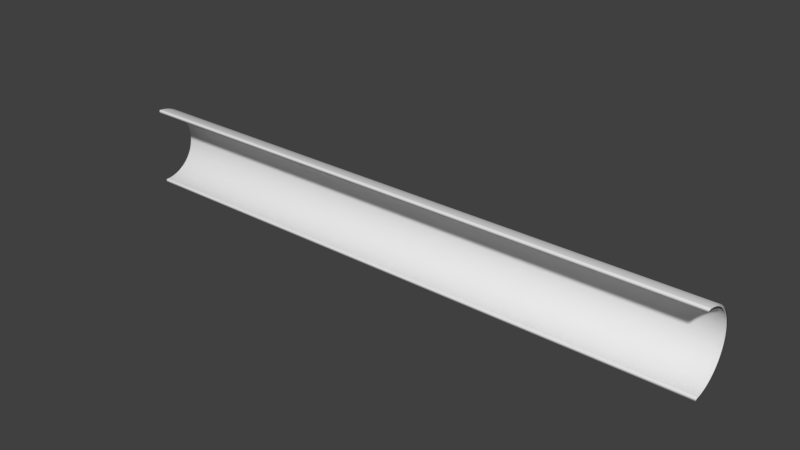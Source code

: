 # Source: Tunnel.blend  (saved by Blender 2.79.0; exported with 4.5.12 LTS)
import bpy
from mathutils import Matrix  # noqa: F401  (used for matrix-valued properties, if any)

bpy.ops.wm.read_factory_settings(use_empty=True)
scene = bpy.context.scene
scene.name = 'Scene'

# ---- collections
col_collection_1 = bpy.data.collections.new('Collection 1'); scene.collection.children.link(col_collection_1)

# ---- world
world_world = bpy.data.worlds.new('World'); scene.world = world_world
world_world.color = (0.05088, 0.05088, 0.05088)
world_world.use_sun_shadow = False
world_world.sun_shadow_jitter_overblur = 0.0
world_world.cycles.sampling_method = 'MANUAL'

# ---- meshes
me_cylinder_002 = bpy.data.meshes.new('Cylinder.002')
me_cylinder_002.from_pydata([(1.051e-07, 0.9214, -1.0), (1.051e-07, 0.9214, 1.0), (0.05357, 0.9198, -1.0), (0.05357, 0.9198, 1.0), (0.107, 0.9152, -1.0), (0.107, 0.9152, 1.0), (0.16, 0.9074, -1.0), (0.16, 0.9074, 1.0), (0.2125, 0.8966, -1.0), (0.2125, 0.8966, 1.0), (0.2643, 0.8827, -1.0), (0.2643, 0.8827, 1.0), (0.3151, 0.8658, -1.0), (0.3151, 0.8658, 1.0), (0.3649, 0.846, -1.0), (0.3649, 0.846, 1.0), (0.4135, 0.8234, -1.0), (0.4135, 0.8234, 1.0), (0.4607, 0.798, -1.0), (0.4607, 0.798, 1.0), (0.5063, 0.7698, -1.0), (0.5063, 0.7698, 1.0), (0.5502, 0.7391, -1.0), (0.5502, 0.7391, 1.0), (0.5923, 0.7058, -1.0), (0.5923, 0.7058, 1.0), (0.6323, 0.6702, -1.0), (0.6323, 0.6702, 1.0), (0.6702, 0.6323, -1.0), (0.6702, 0.6323, 1.0), (0.7058, 0.5923, -1.0), (0.7058, 0.5923, 1.0), (0.7391, 0.5502, -1.0), (0.7391, 0.5502, 1.0), (0.7698, 0.5063, -1.0), (0.7698, 0.5063, 1.0), (0.798, 0.4607, -1.0), (0.798, 0.4607, 1.0), (0.8234, 0.4135, -1.0), (0.8234, 0.4135, 1.0), (0.846, 0.3649, -1.0), (0.846, 0.3649, 1.0), (0.8658, 0.3151, -1.0), (0.8658, 0.3151, 1.0), (0.8827, 0.2643, -1.0), (0.8827, 0.2643, 1.0), (0.8966, 0.2125, -1.0), (0.8966, 0.2125, 1.0), (0.9074, 0.16, -1.0), (0.9074, 0.16, 1.0), (0.9152, 0.107, -1.0), (0.9152, 0.107, 1.0), (0.9198, 0.05358, -1.0), (0.9198, 0.05358, 1.0), (0.9214, 3.928e-07, -1.0), (0.9214, 3.928e-07, 1.0), (-0.9214, -4.248e-07, -1.0), (-0.9214, -4.248e-07, 1.0), (-0.9198, 0.05357, -1.0), (-0.9198, 0.05357, 1.0), (-0.9152, 0.107, -1.0), (-0.9152, 0.107, 1.0), (-0.9074, 0.16, -1.0), (-0.9074, 0.16, 1.0), (-0.8966, 0.2125, -1.0), (-0.8966, 0.2125, 1.0), (-0.8827, 0.2643, -1.0), (-0.8827, 0.2643, 1.0), (-0.8658, 0.3151, -1.0), (-0.8658, 0.3151, 1.0), (-0.846, 0.3649, -1.0), (-0.846, 0.3649, 1.0), (-0.8234, 0.4135, -1.0), (-0.8234, 0.4135, 1.0), (-0.798, 0.4607, -1.0), (-0.798, 0.4607, 1.0), (-0.7698, 0.5063, -1.0), (-0.7698, 0.5063, 1.0), (-0.7391, 0.5502, -1.0), (-0.7391, 0.5502, 1.0), (-0.7058, 0.5923, -1.0), (-0.7058, 0.5923, 1.0), (-0.6702, 0.6323, -1.0), (-0.6702, 0.6323, 1.0), (-0.6323, 0.6702, -1.0), (-0.6323, 0.6702, 1.0), (-0.5923, 0.7058, -1.0), (-0.5923, 0.7058, 1.0), (-0.5502, 0.7391, -1.0), (-0.5502, 0.7391, 1.0), (-0.5063, 0.7698, -1.0), (-0.5063, 0.7698, 1.0), (-0.4607, 0.798, -1.0), (-0.4607, 0.798, 1.0), (-0.4135, 0.8234, -1.0), (-0.4135, 0.8234, 1.0), (-0.365, 0.846, -1.0), (-0.365, 0.846, 1.0), (-0.3151, 0.8658, -1.0), (-0.3151, 0.8658, 1.0), (-0.2643, 0.8827, -1.0), (-0.2643, 0.8827, 1.0), (-0.2125, 0.8966, -1.0), (-0.2125, 0.8966, 1.0), (-0.16, 0.9074, -1.0), (-0.16, 0.9074, 1.0), (-0.107, 0.9152, -1.0), (-0.107, 0.9152, 1.0), (-0.05358, 0.9198, -1.0), (-0.05358, 0.9198, 1.0), (0.05814, 0.9983, 1.0), (0.0, 1.0, 1.0), (0.1161, 0.9932, 1.0), (0.1736, 0.9848, 1.0), (0.2306, 0.973, 1.0), (0.2868, 0.958, 1.0), (0.342, 0.9397, 1.0), (0.3961, 0.9182, 1.0), (0.4488, 0.8936, 1.0), (0.5, 0.866, 1.0), (0.5495, 0.8355, 1.0), (0.5972, 0.8021, 1.0), (0.6428, 0.766, 1.0), (0.6862, 0.7274, 1.0), (0.7274, 0.6862, 1.0), (0.766, 0.6428, 1.0), (0.8021, 0.5972, 1.0), (0.8355, 0.5495, 1.0), (0.866, 0.5, 1.0), (0.8936, 0.4488, 1.0), (0.9182, 0.3961, 1.0), (0.9397, 0.342, 1.0), (0.958, 0.2868, 1.0), (0.973, 0.2306, 1.0), (0.9848, 0.1736, 1.0), (0.9932, 0.1161, 1.0), (0.9983, 0.05815, 1.0), (1.0, 4.331e-07, 1.0), (-1.0, -4.649e-07, 1.0), (-0.9983, 0.05814, 1.0), (-0.9932, 0.1161, 1.0), (-0.9848, 0.1736, 1.0), (-0.973, 0.2306, 1.0), (-0.958, 0.2868, 1.0), (-0.9397, 0.342, 1.0), (-0.9182, 0.3961, 1.0), (-0.8936, 0.4488, 1.0), (-0.866, 0.5, 1.0), (-0.8355, 0.5495, 1.0), (-0.8021, 0.5972, 1.0), (-0.766, 0.6428, 1.0), (-0.7274, 0.6862, 1.0), (-0.6862, 0.7274, 1.0), (-0.6428, 0.766, 1.0), (-0.5972, 0.8021, 1.0), (-0.5495, 0.8355, 1.0), (-0.5, 0.866, 1.0), (-0.4488, 0.8936, 1.0), (-0.3961, 0.9182, 1.0), (-0.342, 0.9397, 1.0), (-0.2868, 0.958, 1.0), (-0.2306, 0.973, 1.0), (-0.1737, 0.9848, 1.0), (-0.1161, 0.9932, 1.0), (-0.05815, 0.9983, 1.0), (0.0, 1.0, -1.0), (0.05814, 0.9983, -1.0), (0.1161, 0.9932, -1.0), (0.1736, 0.9848, -1.0), (0.2306, 0.973, -1.0), (0.2868, 0.958, -1.0), (0.342, 0.9397, -1.0), (0.3961, 0.9182, -1.0), (0.4488, 0.8936, -1.0), (0.5, 0.866, -1.0), (0.5495, 0.8355, -1.0), (0.5972, 0.8021, -1.0), (0.6428, 0.766, -1.0), (0.6862, 0.7274, -1.0), (0.7274, 0.6862, -1.0), (0.766, 0.6428, -1.0), (0.8021, 0.5972, -1.0), (0.8355, 0.5495, -1.0), (0.866, 0.5, -1.0), (0.8936, 0.4488, -1.0), (0.9182, 0.3961, -1.0), (0.9397, 0.342, -1.0), (0.958, 0.2868, -1.0), (0.973, 0.2306, -1.0), (0.9848, 0.1736, -1.0), (0.9932, 0.1161, -1.0), (0.9983, 0.05815, -1.0), (1.0, 4.331e-07, -1.0), (-1.0, -4.649e-07, -1.0), (-0.9983, 0.05814, -1.0), (-0.9932, 0.1161, -1.0), (-0.9848, 0.1736, -1.0), (-0.973, 0.2306, -1.0), (-0.958, 0.2868, -1.0), (-0.9397, 0.342, -1.0), (-0.9182, 0.3961, -1.0), (-0.8936, 0.4488, -1.0), (-0.866, 0.5, -1.0), (-0.8355, 0.5495, -1.0), (-0.8021, 0.5972, -1.0), (-0.766, 0.6428, -1.0), (-0.7274, 0.6862, -1.0), (-0.6862, 0.7274, -1.0), (-0.6428, 0.766, -1.0), (-0.5972, 0.8021, -1.0), (-0.5495, 0.8355, -1.0), (-0.5, 0.866, -1.0), (-0.4488, 0.8936, -1.0), (-0.3961, 0.9182, -1.0), (-0.342, 0.9397, -1.0), (-0.2868, 0.958, -1.0), (-0.2306, 0.973, -1.0), (-0.1737, 0.9848, -1.0), (-0.1161, 0.9932, -1.0), (-0.05815, 0.9983, -1.0)], [], [(165, 111, 110, 166), (166, 110, 112, 167), (167, 112, 113, 168), (168, 113, 114, 169), (169, 114, 115, 170), (170, 115, 116, 171), (171, 116, 117, 172), (172, 117, 118, 173), (173, 118, 119, 174), (174, 119, 120, 175), (175, 120, 121, 176), (176, 121, 122, 177), (177, 122, 123, 178), (178, 123, 124, 179), (179, 124, 125, 180), (180, 125, 126, 181), (181, 126, 127, 182), (182, 127, 128, 183), (183, 128, 129, 184), (184, 129, 130, 185), (185, 130, 131, 186), (186, 131, 132, 187), (187, 132, 133, 188), (188, 133, 134, 189), (189, 134, 135, 190), (190, 135, 136, 191), (191, 136, 137, 192), (193, 138, 139, 194), (194, 139, 140, 195), (195, 140, 141, 196), (196, 141, 142, 197), (197, 142, 143, 198), (198, 143, 144, 199), (199, 144, 145, 200), (200, 145, 146, 201), (201, 146, 147, 202), (202, 147, 148, 203), (203, 148, 149, 204), (204, 149, 150, 205), (205, 150, 151, 206), (206, 151, 152, 207), (207, 152, 153, 208), (208, 153, 154, 209), (209, 154, 155, 210), (210, 155, 156, 211), (211, 156, 157, 212), (212, 157, 158, 213), (213, 158, 159, 214), (214, 159, 160, 215), (215, 160, 161, 216), (216, 161, 162, 217), (217, 162, 163, 218), (218, 163, 164, 219), (219, 164, 111, 165), (1, 3, 110, 111), (3, 5, 112, 110), (5, 7, 113, 112), (7, 9, 114, 113), (9, 11, 115, 114), (11, 13, 116, 115), (13, 15, 117, 116), (15, 17, 118, 117), (17, 19, 119, 118), (19, 21, 120, 119), (21, 23, 121, 120), (23, 25, 122, 121), (25, 27, 123, 122), (27, 29, 124, 123), (29, 31, 125, 124), (31, 33, 126, 125), (33, 35, 127, 126), (35, 37, 128, 127), (37, 39, 129, 128), (39, 41, 130, 129), (41, 43, 131, 130), (43, 45, 132, 131), (45, 47, 133, 132), (47, 49, 134, 133), (49, 51, 135, 134), (51, 53, 136, 135), (53, 55, 137, 136), (57, 59, 139, 138), (59, 61, 140, 139), (61, 63, 141, 140), (63, 65, 142, 141), (65, 67, 143, 142), (67, 69, 144, 143), (69, 71, 145, 144), (71, 73, 146, 145), (73, 75, 147, 146), (75, 77, 148, 147), (77, 79, 149, 148), (79, 81, 150, 149), (81, 83, 151, 150), (83, 85, 152, 151), (85, 87, 153, 152), (87, 89, 154, 153), (89, 91, 155, 154), (91, 93, 156, 155), (93, 95, 157, 156), (95, 97, 158, 157), (97, 99, 159, 158), (99, 101, 160, 159), (101, 103, 161, 160), (103, 105, 162, 161), (105, 107, 163, 162), (107, 109, 164, 163), (109, 1, 111, 164), (2, 0, 165, 166), (4, 2, 166, 167), (6, 4, 167, 168), (8, 6, 168, 169), (10, 8, 169, 170), (12, 10, 170, 171), (14, 12, 171, 172), (16, 14, 172, 173), (18, 16, 173, 174), (20, 18, 174, 175), (22, 20, 175, 176), (24, 22, 176, 177), (26, 24, 177, 178), (28, 26, 178, 179), (30, 28, 179, 180), (32, 30, 180, 181), (34, 32, 181, 182), (36, 34, 182, 183), (38, 36, 183, 184), (40, 38, 184, 185), (42, 40, 185, 186), (44, 42, 186, 187), (46, 44, 187, 188), (48, 46, 188, 189), (50, 48, 189, 190), (52, 50, 190, 191), (54, 52, 191, 192), (58, 56, 193, 194), (60, 58, 194, 195), (62, 60, 195, 196), (64, 62, 196, 197), (66, 64, 197, 198), (68, 66, 198, 199), (70, 68, 199, 200), (72, 70, 200, 201), (74, 72, 201, 202), (76, 74, 202, 203), (78, 76, 203, 204), (80, 78, 204, 205), (82, 80, 205, 206), (84, 82, 206, 207), (86, 84, 207, 208), (88, 86, 208, 209), (90, 88, 209, 210), (92, 90, 210, 211), (94, 92, 211, 212), (96, 94, 212, 213), (98, 96, 213, 214), (100, 98, 214, 215), (102, 100, 215, 216), (104, 102, 216, 217), (106, 104, 217, 218), (108, 106, 218, 219), (0, 108, 219, 165), (57, 56, 58, 59), (59, 58, 60, 61), (61, 60, 62, 63), (63, 62, 64, 65), (65, 64, 66, 67), (67, 66, 68, 69), (69, 68, 70, 71), (71, 70, 72, 73), (73, 72, 74, 75), (75, 74, 76, 77), (77, 76, 78, 79), (79, 78, 80, 81), (81, 80, 82, 83), (83, 82, 84, 85), (85, 84, 86, 87), (87, 86, 88, 89), (89, 88, 90, 91), (91, 90, 92, 93), (93, 92, 94, 95), (95, 94, 96, 97), (97, 96, 98, 99), (99, 98, 100, 101), (101, 100, 102, 103), (103, 102, 104, 105), (105, 104, 106, 107), (107, 106, 108, 109), (109, 108, 0, 1), (1, 0, 2, 3), (3, 2, 4, 5), (5, 4, 6, 7), (7, 6, 8, 9), (9, 8, 10, 11), (11, 10, 12, 13), (13, 12, 14, 15), (15, 14, 16, 17), (17, 16, 18, 19), (19, 18, 20, 21), (21, 20, 22, 23), (23, 22, 24, 25), (25, 24, 26, 27), (27, 26, 28, 29), (29, 28, 30, 31), (31, 30, 32, 33), (33, 32, 34, 35), (35, 34, 36, 37), (37, 36, 38, 39), (39, 38, 40, 41), (41, 40, 42, 43), (43, 42, 44, 45), (45, 44, 46, 47), (47, 46, 48, 49), (49, 48, 50, 51), (51, 50, 52, 53), (53, 52, 54, 55), (137, 55, 54, 192), (193, 56, 57, 138)])
me_cylinder_002.polygons.foreach_set('use_smooth', [True] * 218)
me_cylinder_002.use_remesh_preserve_volume = False
me_cylinder_002.use_remesh_preserve_attributes = False
me_cylinder_002.use_mirror_vertex_groups = False
me_cylinder_002.update()

# ---- objects
ob_cylinder = bpy.data.objects.new('Cylinder', me_cylinder_002)

# ---- transforms, parenting, visibility, modifiers, constraints
ob_cylinder.location = (0.0, 0.0, 0.0)
ob_cylinder.rotation_euler = (-0.0, 1.571, 0.0)
ob_cylinder.scale = (1.0, 1.0, 7.516)
ob_cylinder.lineart.crease_threshold = 0.0

# ---- collection membership
col_collection_1.objects.link(ob_cylinder)

# ---- scene / render settings (as saved in the file)
scene.frame_start = 1; scene.frame_end = 250; scene.frame_set(1)
scene.render.engine = 'BLENDER_EEVEE_NEXT'
scene.render.resolution_percentage = 50
scene.render.dither_intensity = 0.0
scene.cycles.use_denoising = False
scene.cycles.samples = 128
scene.cycles.sampling_pattern = 'TABULATED_SOBOL'
scene.cycles.use_adaptive_sampling = False
scene.cycles.use_light_tree = False
scene.cycles.blur_glossy = 0.0
scene.cycles.sample_clamp_indirect = 0.0
scene.view_settings.view_transform = 'Standard'
bpy.context.view_layer.update()

# ---- added for rendering (the .blend has no active camera and no usable light): camera, sun
cam_auto = bpy.data.cameras.new('AutoCamera')
cam_auto.lens = 50.0
cam_auto.sensor_width = 36.0
cam_auto.clip_end = 1000.0
ob_auto_camera = bpy.data.objects.new('AutoCamera', cam_auto)
scene.collection.objects.link(ob_auto_camera)
ob_auto_camera.location = (14.0604, -16.3725, 11.2484)
ob_auto_camera.rotation_euler = (1.09748, -7.21219e-08, 0.694738)
scene.camera = ob_auto_camera
light_auto_sun = bpy.data.lights.new('AutoSun', 'SUN')
light_auto_sun.energy = 3.0
light_auto_sun.angle = 0.0523599
ob_auto_sun = bpy.data.objects.new('AutoSun', light_auto_sun)
scene.collection.objects.link(ob_auto_sun)
ob_auto_sun.rotation_euler = (0.872665, 0.174533, 0.523599)
bpy.context.view_layer.update()
